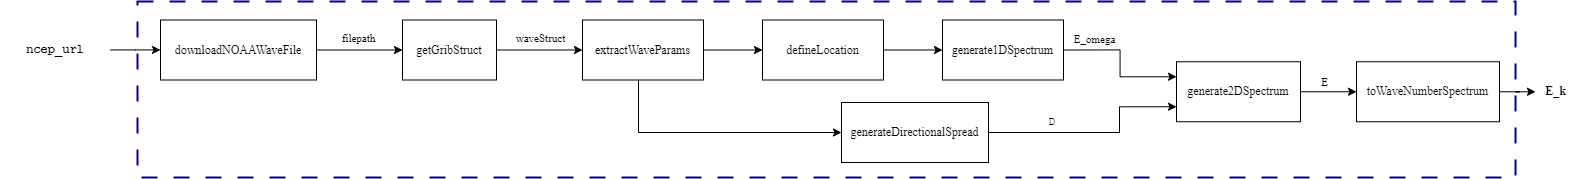

The diagram above was exported from draw.io. Its source (the exported page's mxGraphModel, read from the mxfile embedded in the PNG):
<mxGraphModel dx="1500" dy="887" grid="0" gridSize="10" guides="1" tooltips="1" connect="1" arrows="1" fold="1" page="1" pageScale="1" pageWidth="1169" pageHeight="827" math="0" shadow="0">
  <root>
    <mxCell id="eThfMgYcscgPQAwpI3mq-0" />
    <mxCell id="eThfMgYcscgPQAwpI3mq-1" parent="eThfMgYcscgPQAwpI3mq-0" />
    <mxCell id="eThfMgYcscgPQAwpI3mq-2" value="" style="edgeStyle=orthogonalEdgeStyle;rounded=0;orthogonalLoop=1;jettySize=auto;html=1;" edge="1" parent="eThfMgYcscgPQAwpI3mq-1" source="eThfMgYcscgPQAwpI3mq-3" target="eThfMgYcscgPQAwpI3mq-6">
      <mxGeometry relative="1" as="geometry" />
    </mxCell>
    <mxCell id="eThfMgYcscgPQAwpI3mq-3" value="&lt;pre&gt;ncep_url&lt;/pre&gt;" style="text;html=1;strokeColor=none;fillColor=none;align=center;verticalAlign=middle;whiteSpace=wrap;rounded=0;fontFamily=Monospaced;fontStyle=1" vertex="1" parent="eThfMgYcscgPQAwpI3mq-1">
      <mxGeometry x="40" y="119.75" width="110" height="23.5" as="geometry" />
    </mxCell>
    <mxCell id="eThfMgYcscgPQAwpI3mq-4" value="" style="edgeStyle=orthogonalEdgeStyle;rounded=0;orthogonalLoop=1;jettySize=auto;html=1;" edge="1" parent="eThfMgYcscgPQAwpI3mq-1" source="eThfMgYcscgPQAwpI3mq-6" target="eThfMgYcscgPQAwpI3mq-8">
      <mxGeometry relative="1" as="geometry" />
    </mxCell>
    <mxCell id="eThfMgYcscgPQAwpI3mq-5" value="filepath" style="edgeLabel;html=1;align=center;verticalAlign=middle;resizable=0;points=[];fontFamily=Monospaced;" vertex="1" connectable="0" parent="eThfMgYcscgPQAwpI3mq-4">
      <mxGeometry x="0.0438" y="-2" relative="1" as="geometry">
        <mxPoint x="-3" y="-14" as="offset" />
      </mxGeometry>
    </mxCell>
    <mxCell id="eThfMgYcscgPQAwpI3mq-6" value="&lt;pre&gt;&lt;font face=&quot;Monospaced&quot;&gt;downloadNOAAWaveFile&lt;/font&gt;&lt;/pre&gt;" style="rounded=0;whiteSpace=wrap;html=1;" vertex="1" parent="eThfMgYcscgPQAwpI3mq-1">
      <mxGeometry x="200" y="101.5" width="156" height="60" as="geometry" />
    </mxCell>
    <mxCell id="9FeOj-DTrIeXZcsHN0Cs-1" value="" style="edgeStyle=orthogonalEdgeStyle;rounded=0;orthogonalLoop=1;jettySize=auto;html=1;" edge="1" parent="eThfMgYcscgPQAwpI3mq-1" source="eThfMgYcscgPQAwpI3mq-8" target="9FeOj-DTrIeXZcsHN0Cs-0">
      <mxGeometry relative="1" as="geometry" />
    </mxCell>
    <mxCell id="9FeOj-DTrIeXZcsHN0Cs-2" value="waveStruct" style="edgeLabel;html=1;align=center;verticalAlign=middle;resizable=0;points=[];fontFamily=Monospaced;" vertex="1" connectable="0" parent="9FeOj-DTrIeXZcsHN0Cs-1">
      <mxGeometry x="0.1564" y="2" relative="1" as="geometry">
        <mxPoint x="-7" y="-10" as="offset" />
      </mxGeometry>
    </mxCell>
    <mxCell id="eThfMgYcscgPQAwpI3mq-8" value="&lt;pre&gt;&lt;font face=&quot;Monospaced&quot;&gt;getGribStruct&lt;/font&gt;&lt;/pre&gt;" style="rounded=0;whiteSpace=wrap;html=1;" vertex="1" parent="eThfMgYcscgPQAwpI3mq-1">
      <mxGeometry x="442" y="101.5" width="94" height="60" as="geometry" />
    </mxCell>
    <mxCell id="eThfMgYcscgPQAwpI3mq-10" value="" style="rounded=0;whiteSpace=wrap;html=1;fillColor=none;dashed=1;dashPattern=8 8;strokeColor=#000099;strokeWidth=2;" vertex="1" parent="eThfMgYcscgPQAwpI3mq-1">
      <mxGeometry x="177" y="83" width="1378" height="176" as="geometry" />
    </mxCell>
    <mxCell id="9FeOj-DTrIeXZcsHN0Cs-4" value="" style="edgeStyle=orthogonalEdgeStyle;rounded=0;orthogonalLoop=1;jettySize=auto;html=1;" edge="1" parent="eThfMgYcscgPQAwpI3mq-1" source="9FeOj-DTrIeXZcsHN0Cs-0" target="9FeOj-DTrIeXZcsHN0Cs-3">
      <mxGeometry relative="1" as="geometry" />
    </mxCell>
    <mxCell id="9FeOj-DTrIeXZcsHN0Cs-11" style="edgeStyle=orthogonalEdgeStyle;rounded=0;orthogonalLoop=1;jettySize=auto;html=1;entryX=0;entryY=0.5;entryDx=0;entryDy=0;" edge="1" parent="eThfMgYcscgPQAwpI3mq-1" source="9FeOj-DTrIeXZcsHN0Cs-0" target="9FeOj-DTrIeXZcsHN0Cs-7">
      <mxGeometry relative="1" as="geometry">
        <Array as="points">
          <mxPoint x="678" y="214" />
        </Array>
      </mxGeometry>
    </mxCell>
    <mxCell id="9FeOj-DTrIeXZcsHN0Cs-0" value="&lt;pre&gt;&lt;font face=&quot;Monospaced&quot;&gt;extractWaveParams&lt;/font&gt;&lt;/pre&gt;" style="rounded=0;whiteSpace=wrap;html=1;" vertex="1" parent="eThfMgYcscgPQAwpI3mq-1">
      <mxGeometry x="622" y="101.5" width="121" height="60" as="geometry" />
    </mxCell>
    <mxCell id="9FeOj-DTrIeXZcsHN0Cs-6" value="" style="edgeStyle=orthogonalEdgeStyle;rounded=0;orthogonalLoop=1;jettySize=auto;html=1;" edge="1" parent="eThfMgYcscgPQAwpI3mq-1" source="9FeOj-DTrIeXZcsHN0Cs-3" target="9FeOj-DTrIeXZcsHN0Cs-5">
      <mxGeometry relative="1" as="geometry" />
    </mxCell>
    <mxCell id="9FeOj-DTrIeXZcsHN0Cs-3" value="&lt;pre&gt;&lt;font face=&quot;Monospaced&quot;&gt;defineLocation&lt;/font&gt;&lt;/pre&gt;" style="rounded=0;whiteSpace=wrap;html=1;" vertex="1" parent="eThfMgYcscgPQAwpI3mq-1">
      <mxGeometry x="802" y="101.5" width="121" height="60" as="geometry" />
    </mxCell>
    <mxCell id="9FeOj-DTrIeXZcsHN0Cs-13" style="edgeStyle=orthogonalEdgeStyle;rounded=0;orthogonalLoop=1;jettySize=auto;html=1;exitX=1;exitY=0.5;exitDx=0;exitDy=0;entryX=0;entryY=0.25;entryDx=0;entryDy=0;" edge="1" parent="eThfMgYcscgPQAwpI3mq-1" source="9FeOj-DTrIeXZcsHN0Cs-5" target="9FeOj-DTrIeXZcsHN0Cs-8">
      <mxGeometry relative="1" as="geometry" />
    </mxCell>
    <mxCell id="9FeOj-DTrIeXZcsHN0Cs-15" value="&lt;pre&gt;&lt;font face=&quot;Monospaced&quot;&gt;E_omega&lt;/font&gt;&lt;/pre&gt;" style="edgeLabel;html=1;align=center;verticalAlign=middle;resizable=0;points=[];labelBackgroundColor=none;" vertex="1" connectable="0" parent="9FeOj-DTrIeXZcsHN0Cs-13">
      <mxGeometry x="-0.4626" y="3" relative="1" as="geometry">
        <mxPoint x="-7" y="-7" as="offset" />
      </mxGeometry>
    </mxCell>
    <mxCell id="9FeOj-DTrIeXZcsHN0Cs-5" value="&lt;pre&gt;&lt;font face=&quot;Monospaced&quot;&gt;generate1DSpectrum&lt;/font&gt;&lt;/pre&gt;" style="rounded=0;whiteSpace=wrap;html=1;" vertex="1" parent="eThfMgYcscgPQAwpI3mq-1">
      <mxGeometry x="982" y="101.5" width="121" height="60" as="geometry" />
    </mxCell>
    <mxCell id="9FeOj-DTrIeXZcsHN0Cs-12" style="edgeStyle=orthogonalEdgeStyle;rounded=0;orthogonalLoop=1;jettySize=auto;html=1;exitX=1;exitY=0.5;exitDx=0;exitDy=0;entryX=0;entryY=0.75;entryDx=0;entryDy=0;" edge="1" parent="eThfMgYcscgPQAwpI3mq-1" source="9FeOj-DTrIeXZcsHN0Cs-7" target="9FeOj-DTrIeXZcsHN0Cs-8">
      <mxGeometry relative="1" as="geometry">
        <Array as="points">
          <mxPoint x="1159" y="214" />
          <mxPoint x="1159" y="188" />
        </Array>
      </mxGeometry>
    </mxCell>
    <mxCell id="9FeOj-DTrIeXZcsHN0Cs-14" value="&lt;pre&gt;D&lt;/pre&gt;" style="edgeLabel;html=1;align=center;verticalAlign=middle;resizable=0;points=[];fontFamily=Monospaced;labelBackgroundColor=none;" vertex="1" connectable="0" parent="9FeOj-DTrIeXZcsHN0Cs-12">
      <mxGeometry x="-0.4953" y="-2" relative="1" as="geometry">
        <mxPoint x="8" y="-13" as="offset" />
      </mxGeometry>
    </mxCell>
    <mxCell id="9FeOj-DTrIeXZcsHN0Cs-7" value="&lt;pre&gt;&lt;font face=&quot;Monospaced&quot;&gt;generateDirectionalSpread&lt;/font&gt;&lt;/pre&gt;" style="rounded=0;whiteSpace=wrap;html=1;" vertex="1" parent="eThfMgYcscgPQAwpI3mq-1">
      <mxGeometry x="881" y="184" width="147" height="60" as="geometry" />
    </mxCell>
    <mxCell id="9FeOj-DTrIeXZcsHN0Cs-17" value="" style="edgeStyle=orthogonalEdgeStyle;rounded=0;orthogonalLoop=1;jettySize=auto;html=1;" edge="1" parent="eThfMgYcscgPQAwpI3mq-1" source="9FeOj-DTrIeXZcsHN0Cs-8" target="9FeOj-DTrIeXZcsHN0Cs-16">
      <mxGeometry relative="1" as="geometry" />
    </mxCell>
    <mxCell id="9FeOj-DTrIeXZcsHN0Cs-18" value="&lt;pre&gt;&lt;font face=&quot;Monospaced&quot;&gt;E&lt;/font&gt;&lt;/pre&gt;" style="edgeLabel;html=1;align=center;verticalAlign=middle;resizable=0;points=[];labelBackgroundColor=none;" vertex="1" connectable="0" parent="9FeOj-DTrIeXZcsHN0Cs-17">
      <mxGeometry x="-0.1429" y="-2" relative="1" as="geometry">
        <mxPoint x="-1" y="-11" as="offset" />
      </mxGeometry>
    </mxCell>
    <mxCell id="9FeOj-DTrIeXZcsHN0Cs-8" value="&lt;pre&gt;&lt;font face=&quot;Monospaced&quot;&gt;generate2DSpectrum&lt;/font&gt;&lt;/pre&gt;" style="rounded=0;whiteSpace=wrap;html=1;" vertex="1" parent="eThfMgYcscgPQAwpI3mq-1">
      <mxGeometry x="1216" y="143.25" width="124" height="60" as="geometry" />
    </mxCell>
    <mxCell id="9FeOj-DTrIeXZcsHN0Cs-20" value="" style="edgeStyle=orthogonalEdgeStyle;rounded=0;orthogonalLoop=1;jettySize=auto;html=1;" edge="1" parent="eThfMgYcscgPQAwpI3mq-1" source="9FeOj-DTrIeXZcsHN0Cs-16" target="9FeOj-DTrIeXZcsHN0Cs-19">
      <mxGeometry relative="1" as="geometry" />
    </mxCell>
    <mxCell id="9FeOj-DTrIeXZcsHN0Cs-16" value="&lt;pre&gt;&lt;font face=&quot;Monospaced&quot;&gt;toWaveNumberSpectrum&lt;/font&gt;&lt;/pre&gt;" style="rounded=0;whiteSpace=wrap;html=1;" vertex="1" parent="eThfMgYcscgPQAwpI3mq-1">
      <mxGeometry x="1396" y="143.25" width="143" height="60" as="geometry" />
    </mxCell>
    <mxCell id="9FeOj-DTrIeXZcsHN0Cs-19" value="&lt;pre&gt;&lt;font face=&quot;Monospaced&quot;&gt;E_k&lt;/font&gt;&lt;/pre&gt;" style="text;html=1;strokeColor=none;fillColor=none;align=center;verticalAlign=middle;whiteSpace=wrap;rounded=0;fontStyle=1" vertex="1" parent="eThfMgYcscgPQAwpI3mq-1">
      <mxGeometry x="1575" y="158.25" width="41" height="30" as="geometry" />
    </mxCell>
  </root>
</mxGraphModel>